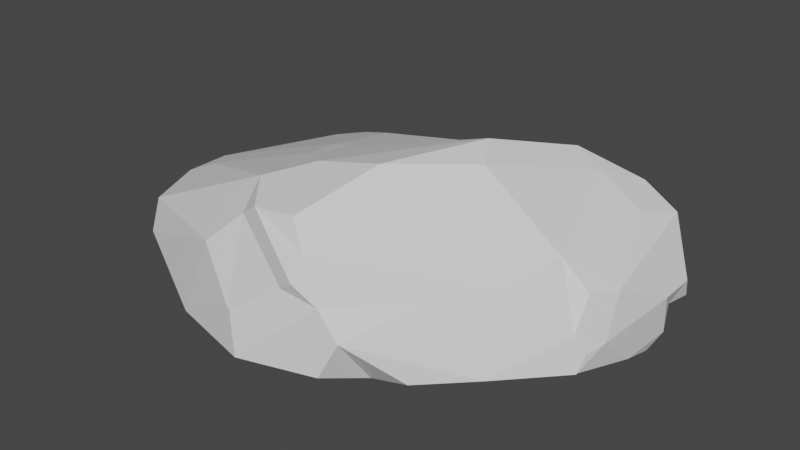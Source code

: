 # Source: structural_rock_4.blend  (saved by Blender 2.80.75; exported with 4.5.12 LTS)
import bpy
from mathutils import Matrix  # noqa: F401  (used for matrix-valued properties, if any)

bpy.ops.wm.read_factory_settings(use_empty=True)
scene = bpy.context.scene
scene.name = 'Scene'

# ---- collections
col_collection = bpy.data.collections.new('Collection'); scene.collection.children.link(col_collection)

# ---- materials (node trees are filled in below, after node groups)
mat_material_001 = bpy.data.materials.new('Material.001')
mat_material_001.use_transparent_shadow = False
mat_material_001.diffuse_color = (0.2003, 0.2003, 0.2003, 1.0)

# ---- material node trees
mat_material_001.use_nodes = True; mat_material_001.node_tree.nodes.clear()
_N = mat_material_001.node_tree.nodes; _L = mat_material_001.node_tree.links
n0 = _N.new('ShaderNodeOutputMaterial'); n0.name = 'Material Output'; n0.location = (300, 300)
n1 = _N.new('ShaderNodeBsdfPrincipled'); n1.name = 'Principled BSDF'; n1.location = (10, 300)
n1.distribution = 'GGX'
n1.subsurface_method = 'BURLEY'
n1.inputs[3].default_value = 1.45
n1.inputs[27].default_value = (0.0, 0.0, 0.0, 1.0)
n1.inputs[28].default_value = 1.0
_L.new(n1.outputs[0], n0.inputs[0])
n0.is_active_output = True

# ---- world
world_world = bpy.data.worlds.new('World'); scene.world = world_world
world_world.use_nodes = True; world_world.node_tree.nodes.clear()
_N = world_world.node_tree.nodes; _L = world_world.node_tree.links
n0 = _N.new('ShaderNodeOutputWorld'); n0.name = 'World Output'; n0.location = (300, 300)
n1 = _N.new('ShaderNodeBackground'); n1.name = 'Background'; n1.location = (10, 300)
n1.inputs[0].default_value = (0.05088, 0.05088, 0.05088, 1.0)
_L.new(n1.outputs[0], n0.inputs[0])
n0.is_active_output = True
world_world.color = (0.05088, 0.05088, 0.05088)
world_world.use_sun_shadow = False
world_world.sun_shadow_jitter_overblur = 0.0

# ---- meshes
me_icosphere_003 = bpy.data.meshes.new('Icosphere.003')
me_icosphere_003.from_pydata([(-0.02218, -0.02589, -0.2468), (0.7014, -0.5516, -0.2645), (-0.2986, -0.8765, -0.2645), (-1.709, 0.1968, -0.356), (-1.091, 1.047, -0.4398), (0.7014, 0.4998, -0.2645), (0.1461, -1.215, 0.3342), (-1.893, -0.7161, 0.2355), (-1.516, 0.7484, 0.3556), (1.211, 0.4259, 0.1256), (-0.1846, -0.5259, -0.2926), (0.4031, -0.3349, -0.2926), (0.2407, -0.8349, -0.2699), (1.275, 0.7644, -0.4785), (0.4031, 0.2831, -0.2926), (-0.5479, -0.02589, -0.2926), (-1.503, -0.3032, -0.3615), (-0.1846, 0.4741, -0.2926), (-1.503, 0.6968, -0.3615), (0.239, 0.7633, -0.3867), (-0.3767, -1.413, -0.1202), (-1.381, 1.032, -0.09158), (1.033, 1.579, -0.3253), (1.135, 1.29, 0.3171), (-0.802, -0.7221, 0.7305), (-0.9902, 0.7386, 0.5106), (-0.05651, 1.363, 0.3057), (-0.9429, 1.106, 0.1567), (-1.218, 1.032, 0.1717), (-1.316, 0.8718, 0.3898), (0.672, 1.476, 0.3967), (0.2448, 0.9305, 0.6649), (0.4812, 1.02, 0.7171), (0.6886, 0.9947, 0.6034), (0.8713, 1.29, 0.4799), (-1.725, -0.3192, 0.4149), (-1.938, -0.03669, 0.3208), (-1.973, -0.06685, 0.2446), (-1.938, -0.1594, 0.1932), (-1.985, -0.3341, 0.2925), (-0.919, 0.03551, 0.6691), (-0.802, -0.2538, 0.7305), (-0.6959, 0.0008233, 0.7238), (-0.8336, 0.03721, 0.6936), (0.1821, 0.3859, 0.8929), (-0.5221, -0.4701, 0.8246), (-0.09989, -0.3704, 0.8891), (0.3188, 0.1613, 0.8216), (-0.802, -0.2538, 0.7305), (-0.6959, 0.0008233, 0.7238), (-0.1511, -1.218, 0.3612), (-0.7254, -0.9578, 0.5773), (-0.94, -1.101, 0.3648), (-0.5006, -1.323, 0.1278), (-0.5864, -0.9838, 0.6772), (-0.03948, -1.239, 0.4413), (-0.1069, -1.065, 0.5446), (-0.2628, -0.9745, 0.7082), (-1.084, -1.201, -0.1671), (-1.832, -0.8427, 0.03567), (-1.753, -0.7008, -0.1724), (-1.656, -0.7221, -0.2714), (-1.457, -0.9742, -0.2226), (-0.94, -1.101, 0.3648), (-0.5333, -1.311, 0.1373), (-1.938, -0.1594, 0.1932), (-1.709, 0.1968, -0.356), (-1.512, -0.2948, -0.3511), (-1.75, -0.4882, -0.1445), (-1.827, -0.4384, 0.09127), (-1.709, 0.1968, -0.356), (-1.972, -0.06488, 0.2435), (-1.575, 0.6925, 0.2402), (-1.506, 0.8597, -0.09158), (-1.503, 0.6968, -0.3615), (0.8226, 1.608, 0.03268), (0.2275, 1.457, 0.2692), (0.6819, 1.505, 0.3583), (0.8705, 1.502, 0.2459), (-0.867, 1.155, -0.02981), (-0.1992, 1.326, -0.2464), (-0.6169, 1.127, -0.239), (-0.9369, 1.128, -0.3194), (-0.9787, 1.149, -0.1716), (1.272, 0.5154, -0.4182), (1.247, 0.2258, -0.164), (1.204, 0.07098, -0.1952), (1.189, -0.00782, -0.3015), (1.171, 0.003698, -0.312), (1.332, 0.8619, -0.09081), (1.322, 0.8932, -0.3747), (1.285, 1.002, -0.2176), (1.309, 1.215, -0.2368), (1.334, 1.145, -0.08216), (0.8637, -0.5262, -0.2177), (0.285, -1.196, 0.1347), (0.1682, -1.256, -0.1155), (0.3062, -0.9372, -0.2225), (0.5647, -0.9, -0.1796), (0.5289, -0.7062, 0.2762), (1.136, 0.02172, -0.05962), (1.118, 0.2014, 0.1608), (0.9252, 0.1695, 0.3624), (0.7854, -0.2694, 0.2712), (0.3188, 0.1613, 0.8216), (0.9252, 0.1695, 0.3624), (1.211, 0.4259, 0.1256), (1.029, 0.9783, 0.3936), (0.6886, 0.9946, 0.6034), (-0.1069, -1.065, 0.5446), (-0.2628, -0.9745, 0.7082)], [], [(0, 11, 10), (1, 11, 13), (0, 10, 15), (0, 15, 17), (0, 17, 14), (54, 55, 56, 109, 110, 57), (2, 12, 20), (65, 69, 7, 39, 38), (4, 18, 21), (5, 19, 22), (6, 99, 103, 56, 55), (58, 20, 53, 64), (68, 67, 16, 61, 60), (79, 83, 21, 28, 27), (109, 56, 103, 102, 105), (24, 51, 54), (41, 35, 24), (48, 41, 24, 45), (108, 107, 23, 34, 33), (104, 108, 33, 32, 44, 47), (57, 110, 104, 47, 46), (40, 41, 48, 49, 42, 43), (22, 19, 81, 80), (23, 78, 77, 30, 34), (69, 68, 60, 59, 7), (8, 36, 40), (32, 31, 42, 49, 44), (71, 65, 38, 37), (7, 52, 51, 24), (24, 54, 57, 46, 45), (102, 101, 9, 106, 105), (93, 92, 22, 23), (13, 5, 91, 90), (77, 76, 26, 30), (31, 25, 43, 42), (21, 8, 29, 28), (19, 4, 82, 81), (35, 39, 7, 24), (72, 71, 37, 36, 8), (25, 29, 8, 40, 43), (50, 6, 55), (20, 6, 50, 53), (86, 85, 9, 101, 100), (20, 12, 97, 96), (85, 89, 9), (89, 93, 23, 9), (22, 75, 78, 23), (4, 21, 83, 82), (21, 18, 74, 73), (18, 3, 70, 74), (2, 20, 58, 62), (16, 2, 62, 61), (50, 51, 52, 63, 64, 53), (1, 88, 87, 94, 98), (12, 1, 98, 97), (94, 87, 86, 100), (84, 13, 90), (1, 13, 84, 88), (5, 22, 92, 91), (14, 19, 5), (14, 17, 19), (17, 4, 19), (17, 18, 4), (17, 15, 18), (15, 3, 18), (15, 16, 3), (15, 10, 16), (10, 2, 16), (13, 14, 5), (13, 11, 14), (11, 0, 14), (10, 12, 2), (10, 11, 12), (11, 1, 12), (25, 26, 27, 28, 29), (30, 31, 32, 33, 34), (30, 26, 25, 31), (22, 80, 75), (35, 36, 37, 38, 39), (40, 36, 35, 41), (21, 73, 72, 8), (44, 45, 46, 47), (48, 45, 44, 49), (54, 51, 50, 55), (3, 16, 67, 66), (58, 59, 60, 61, 62), (58, 64, 63, 59), (59, 63, 52, 7), (65, 66, 67, 68, 69), (70, 71, 72, 73, 74), (70, 66, 65, 71), (3, 66, 70), (75, 76, 77, 78), (79, 80, 81, 82, 83), (79, 76, 75, 80), (79, 27, 26, 76), (84, 85, 86, 87, 88), (89, 90, 91, 92, 93), (84, 90, 89, 85), (95, 99, 6), (94, 95, 96, 97, 98), (99, 100, 101, 102, 103), (94, 100, 99, 95), (20, 96, 95, 6), (104, 105, 106, 107, 108), (109, 105, 104, 110), (9, 23, 107, 106)])
_uv = me_icosphere_003.uv_layers.new(name='UVMap')
_uv.uv.foreach_set('vector', [0.8182, 0.0, 0.7727, 0.07873, 0.8636, 0.07873, 0.7273, 0.1575, 0.6818, 0.07873, 0.6364, 0.1575, 0.09091, 0.0, 0.04545, 0.07873, 0.1364, 0.07873, 0.2727, 0.0, 0.2273, 0.07873, 0.3182, 0.07873, 0.4545, 0.0, 0.4091, 0.07873, 0.5, 0.07873, 0.9117, 0.3937, 0.8657, 0.3973, 0.8714, 0.4071, 0.8714, 0.4071, 0.8744, 0.4123, 0.8744, 0.4123, 0.9091, 0.1575, 0.8182, 0.1575, 0.8636, 0.2362, 0.1683, 0.2915, 0.111, 0.2802, 0.09091, 0.3149, 0.157, 0.3149, 0.1683, 0.2915, 0.3636, 0.1575, 0.2727, 0.1575, 0.3182, 0.2362, 0.5455, 0.1575, 0.4545, 0.1575, 0.5, 0.2362, 0.8182, 0.3149, 0.7776, 0.3149, 0.7347, 0.3277, 0.7647, 0.3798, 0.801, 0.3447, 0.9102, 0.2362, 0.8636, 0.2362, 0.8851, 0.2733, 0.8878, 0.275, 0.09635, 0.2362, 0.09266, 0.1605, 0.09091, 0.1575, 0.06356, 0.2048, 0.07518, 0.2362, 0.3965, 0.2581, 0.3805, 0.2362, 0.3182, 0.2362, 0.3409, 0.2756, 0.3833, 0.2809, 0.7647, 0.3798, 0.7647, 0.3798, 0.7347, 0.3277, 0.7051, 0.3533, 0.7051, 0.3533, 0.9545, 0.3937, 0.9331, 0.3565, 0.9117, 0.3937, 0.2052, 0.3937, 0.1708, 0.334, 0.1364, 0.3937, 0.2052, 0.3937, 0.2052, 0.3937, 0.1364, 0.3937, 0.1522, 0.4211, 0.5311, 0.3937, 0.5619, 0.3433, 0.5455, 0.3149, 0.5227, 0.3543, 0.5311, 0.3937, 0.5627, 0.4426, 0.5311, 0.3937, 0.5311, 0.3937, 0.5095, 0.4102, 0.5319, 0.4488, 0.5627, 0.4426, 0.7619, 0.4123, 0.7619, 0.4123, 0.7101, 0.4426, 0.7101, 0.4426, 0.7405, 0.4496, 0.2347, 0.3808, 0.2269, 0.393, 0.2269, 0.393, 0.2278, 0.3927, 0.2278, 0.3927, 0.2324, 0.3847, 0.5, 0.2362, 0.4545, 0.1575, 0.4169, 0.2227, 0.4387, 0.2362, 0.5455, 0.3149, 0.4874, 0.3149, 0.4704, 0.3424, 0.4744, 0.3494, 0.5227, 0.3543, 0.111, 0.2802, 0.09635, 0.2362, 0.07518, 0.2362, 0.0706, 0.2797, 0.09091, 0.3149, 0.2727, 0.3149, 0.1967, 0.3149, 0.2347, 0.3808, 0.3996, 0.4102, 0.3856, 0.3937, 0.325, 0.3937, 0.325, 0.3937, 0.3772, 0.4488, 0.1897, 0.3012, 0.1683, 0.2915, 0.1683, 0.2915, 0.1896, 0.3015, 1.0, 0.3149, 0.9309, 0.3149, 0.9331, 0.3565, 0.9545, 0.3937, 0.9545, 0.3937, 0.9117, 0.3937, 0.8744, 0.4123, 0.8959, 0.4496, 0.9387, 0.4211, 0.7051, 0.3533, 0.6772, 0.3149, 0.6364, 0.3149, 0.6364, 0.3149, 0.7051, 0.3533, 0.58, 0.2551, 0.5689, 0.2362, 0.5, 0.2362, 0.5455, 0.3149, 0.6364, 0.1575, 0.5455, 0.1575, 0.5836, 0.2235, 0.6189, 0.1877, 0.4387, 0.3424, 0.4293, 0.3149, 0.4148, 0.3149, 0.4347, 0.3494, 0.3856, 0.3937, 0.3519, 0.3352, 0.3238, 0.3839, 0.325, 0.3937, 0.3182, 0.2362, 0.2727, 0.3149, 0.3123, 0.3149, 0.3409, 0.2756, 0.4545, 0.1575, 0.3636, 0.1575, 0.3873, 0.1984, 0.4169, 0.2227, 0.1708, 0.334, 0.157, 0.3149, 0.09091, 0.3149, 0.1364, 0.3937, 0.261, 0.2946, 0.1897, 0.3012, 0.1896, 0.3015, 0.1967, 0.3149, 0.2727, 0.3149, 0.3519, 0.3352, 0.3123, 0.3149, 0.2727, 0.3149, 0.3107, 0.3808, 0.3238, 0.3839, 0.8526, 0.3149, 0.8182, 0.3149, 0.8354, 0.3447, 0.8636, 0.2362, 0.8182, 0.3149, 0.8526, 0.3149, 0.8851, 0.2733, 0.6927, 0.2551, 0.6658, 0.2639, 0.6364, 0.3149, 0.6772, 0.3149, 0.7045, 0.2754, 0.8636, 0.2362, 0.8182, 0.1575, 0.8044, 0.1813, 0.8043, 0.2362, 0.6658, 0.2639, 0.6069, 0.2639, 0.6364, 0.3149, 0.6069, 0.2639, 0.58, 0.2551, 0.5455, 0.3149, 0.6364, 0.3149, 0.5, 0.2362, 0.4694, 0.2893, 0.4874, 0.3149, 0.5455, 0.3149, 0.3636, 0.1575, 0.3182, 0.2362, 0.3805, 0.2362, 0.3873, 0.1984, 0.3182, 0.2362, 0.2727, 0.1575, 0.2727, 0.1575, 0.2869, 0.2362, 0.2727, 0.1575, 0.1818, 0.1575, 0.1818, 0.1575, 0.2727, 0.1575, 0.9091, 0.1575, 0.8636, 0.2362, 0.9102, 0.2362, 0.9452, 0.22, 0.09091, 0.1575, 0.0, 0.1575, 0.03611, 0.22, 0.06356, 0.2048, 0.8526, 0.3149, 0.915, 0.3458, 0.9309, 0.3149, 0.9309, 0.3149, 0.8878, 0.275, 0.8851, 0.2733, 0.7273, 0.1575, 0.6895, 0.2229, 0.6906, 0.2362, 0.7271, 0.2362, 0.7527, 0.2016, 0.8182, 0.1575, 0.7273, 0.1575, 0.7527, 0.2016, 0.8044, 0.1813, 0.7271, 0.2362, 0.6906, 0.2362, 0.6927, 0.2551, 0.7045, 0.2754, 0.6538, 0.1877, 0.6364, 0.1575, 0.6189, 0.1877, 0.7273, 0.1575, 0.6364, 0.1575, 0.6538, 0.1877, 0.6895, 0.2229, 0.5455, 0.1575, 0.5, 0.2362, 0.5689, 0.2362, 0.5836, 0.2235, 0.5, 0.07873, 0.4545, 0.1575, 0.5455, 0.1575, 0.5, 0.07873, 0.4091, 0.07873, 0.4545, 0.1575, 0.4091, 0.07873, 0.3636, 0.1575, 0.4545, 0.1575, 0.3182, 0.07873, 0.2727, 0.1575, 0.3636, 0.1575, 0.3182, 0.07873, 0.2273, 0.07873, 0.2727, 0.1575, 0.2273, 0.07873, 0.1818, 0.1575, 0.2727, 0.1575, 0.1364, 0.07873, 0.09091, 0.1575, 0.1818, 0.1575, 0.1364, 0.07873, 0.04545, 0.07873, 0.09091, 0.1575, 0.04545, 0.07873, 0.0, 0.1575, 0.09091, 0.1575, 0.6364, 0.1575, 0.5909, 0.07873, 0.5455, 0.1575, 0.6364, 0.1575, 0.6818, 0.07873, 0.5909, 0.07873, 0.6818, 0.07873, 0.6364, 0.0, 0.5909, 0.07873, 0.8636, 0.07873, 0.8182, 0.1575, 0.9091, 0.1575, 0.8636, 0.07873, 0.7727, 0.07873, 0.8182, 0.1575, 0.7727, 0.07873, 0.7273, 0.1575, 0.8182, 0.1575, 0.3519, 0.3352, 0.4001, 0.3479, 0.3833, 0.2809, 0.3409, 0.2756, 0.3123, 0.3149, 0.4347, 0.3494, 0.3981, 0.3747, 0.4049, 0.3864, 0.4091, 0.3937, 0.4237, 0.3684, 0.4347, 0.3494, 0.4148, 0.3149, 0.3519, 0.3352, 0.3856, 0.3937, 0.5, 0.2362, 0.4387, 0.2362, 0.4694, 0.2893, 0.1708, 0.334, 0.2065, 0.3198, 0.1896, 0.3015, 0.1683, 0.2915, 0.157, 0.3149, 0.2347, 0.3808, 0.1967, 0.3149, 0.1708, 0.334, 0.2052, 0.3937, 0.3182, 0.2362, 0.2869, 0.2362, 0.261, 0.2946, 0.2727, 0.3149, 0.3772, 0.4488, 0.3314, 0.4166, 0.3543, 0.4563, 0.3734, 0.4554, 0.2052, 0.3937, 0.1522, 0.4211, 0.1818, 0.4724, 0.2193, 0.4074, 0.9117, 0.3937, 0.9331, 0.3565, 0.8526, 0.3149, 0.8354, 0.3447, 0.1818, 0.1575, 0.09091, 0.1575, 0.09266, 0.1605, 0.1818, 0.1575, 0.9102, 0.2362, 0.9536, 0.2378, 0.9545, 0.2362, 0.9537, 0.2362, 0.937, 0.2362, 0.9102, 0.2362, 0.8878, 0.275, 0.9309, 0.3149, 0.9797, 0.2797, 0.9797, 0.2797, 0.9309, 0.3149, 0.9309, 0.3149, 1.0, 0.3149, 0.1683, 0.2915, 0.1485, 0.198, 0.09266, 0.1605, 0.09635, 0.2362, 0.111, 0.2802, 0.1818, 0.1575, 0.1344, 0.343, 0.261, 0.2946, 0.2869, 0.2362, 0.2727, 0.1575, 0.1818, 0.1575, 0.1818, 0.1575, 0.1683, 0.2915, 0.1897, 0.3012, 0.1818, 0.1575, 0.1818, 0.1575, 0.1818, 0.1575, 0.4694, 0.2893, 0.441, 0.2914, 0.4538, 0.3136, 0.4581, 0.3087, 0.3965, 0.2581, 0.4362, 0.2419, 0.4169, 0.2227, 0.3873, 0.1984, 0.3805, 0.2362, 0.3965, 0.2581, 0.4293, 0.3149, 0.4694, 0.2893, 0.4387, 0.2362, 0.3965, 0.2581, 0.3833, 0.2809, 0.4148, 0.3149, 0.4293, 0.3149, 0.6538, 0.1877, 0.6648, 0.2773, 0.6927, 0.2551, 0.6906, 0.2362, 0.6895, 0.2229, 0.6069, 0.2639, 0.6161, 0.2127, 0.5836, 0.2235, 0.5689, 0.2362, 0.58, 0.2551, 0.6538, 0.1877, 0.6189, 0.1877, 0.6069, 0.2639, 0.6658, 0.2639, 0.7979, 0.2798, 0.7776, 0.3149, 0.8182, 0.3149, 0.7271, 0.2362, 0.7934, 0.2769, 0.8043, 0.2362, 0.8044, 0.1813, 0.7527, 0.2016, 0.7776, 0.3149, 0.7013, 0.2753, 0.6772, 0.3149, 0.7051, 0.3533, 0.7347, 0.3277, 0.7271, 0.2362, 0.7045, 0.2754, 0.7776, 0.3149, 0.7979, 0.2798, 0.8636, 0.2362, 0.8043, 0.2362, 0.7979, 0.2798, 0.8182, 0.3149, 0.7101, 0.4426, 0.6886, 0.3937, 0.6818, 0.3937, 0.6818, 0.3937, 0.6818, 0.3937, 0.7647, 0.3798, 0.7051, 0.3533, 0.7101, 0.4426, 0.7619, 0.4123, 0.6364, 0.3149, 0.5455, 0.3149, 0.5619, 0.3433, 0.6364, 0.3149])
me_icosphere_003.materials.append(mat_material_001)
me_icosphere_003.use_remesh_preserve_volume = False
me_icosphere_003.use_remesh_preserve_attributes = False
me_icosphere_003.use_mirror_vertex_groups = False
me_icosphere_003.update()

# ---- objects
ob_icosphere = bpy.data.objects.new('Icosphere', me_icosphere_003)

# ---- transforms, parenting, visibility, modifiers, constraints
ob_icosphere.location = (0.0, 0.0, 0.0)
ob_icosphere.lineart.crease_threshold = 0.0

# ---- collection membership
col_collection.objects.link(ob_icosphere)

# ---- scene / render settings (as saved in the file)
scene.frame_start = 1; scene.frame_end = 250; scene.frame_set(1)
scene.render.engine = 'BLENDER_EEVEE_NEXT'
scene.cycles.use_denoising = False
scene.cycles.samples = 128
scene.cycles.sampling_pattern = 'TABULATED_SOBOL'
scene.cycles.use_adaptive_sampling = False
scene.cycles.use_light_tree = False
scene.view_settings.view_transform = 'Filmic'
bpy.context.view_layer.update()

# ---- added for rendering (the .blend has no active camera and no usable light): camera, sun
cam_auto = bpy.data.cameras.new('AutoCamera')
cam_auto.lens = 50.0
cam_auto.sensor_width = 36.0
cam_auto.clip_end = 1000.0
ob_auto_camera = bpy.data.objects.new('AutoCamera', cam_auto)
scene.collection.objects.link(ob_auto_camera)
ob_auto_camera.location = (4.01663, -5.11341, 3.68095)
ob_auto_camera.rotation_euler = (1.09748, -7.21219e-08, 0.694738)
scene.camera = ob_auto_camera
light_auto_sun = bpy.data.lights.new('AutoSun', 'SUN')
light_auto_sun.energy = 3.0
light_auto_sun.angle = 0.0523599
ob_auto_sun = bpy.data.objects.new('AutoSun', light_auto_sun)
scene.collection.objects.link(ob_auto_sun)
ob_auto_sun.rotation_euler = (0.872665, 0.174533, 0.523599)
bpy.context.view_layer.update()
